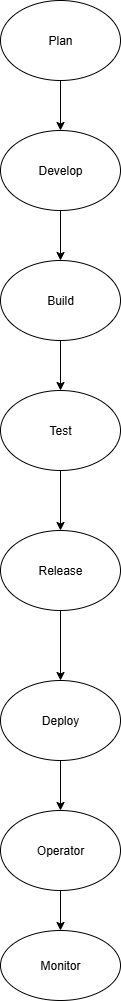

The diagram above was exported from draw.io. Its source (the exported page's mxGraphModel, read from the mxfile embedded in the PNG):
<mxGraphModel dx="1034" dy="570" grid="1" gridSize="10" guides="1" tooltips="1" connect="1" arrows="1" fold="1" page="1" pageScale="1" pageWidth="850" pageHeight="1100" math="0" shadow="0">
  <root>
    <mxCell id="0" />
    <mxCell id="1" parent="0" />
    <mxCell id="ToC7hx0Fue7SuEZcmwwr-2" value="Monitor" style="ellipse;whiteSpace=wrap;html=1;" parent="1" vertex="1">
      <mxGeometry x="320" y="1180" width="120" height="70" as="geometry" />
    </mxCell>
    <mxCell id="rTxkdliNbidk9mQI37M6-9" value="" style="edgeStyle=orthogonalEdgeStyle;rounded=0;orthogonalLoop=1;jettySize=auto;html=1;" edge="1" parent="1" source="ToC7hx0Fue7SuEZcmwwr-5" target="ToC7hx0Fue7SuEZcmwwr-2">
      <mxGeometry relative="1" as="geometry" />
    </mxCell>
    <mxCell id="ToC7hx0Fue7SuEZcmwwr-5" value="Operator" style="ellipse;whiteSpace=wrap;html=1;" parent="1" vertex="1">
      <mxGeometry x="320" y="1060" width="120" height="80" as="geometry" />
    </mxCell>
    <mxCell id="rTxkdliNbidk9mQI37M6-6" value="" style="edgeStyle=orthogonalEdgeStyle;rounded=0;orthogonalLoop=1;jettySize=auto;html=1;" edge="1" parent="1" source="ToC7hx0Fue7SuEZcmwwr-6" target="ToC7hx0Fue7SuEZcmwwr-5">
      <mxGeometry relative="1" as="geometry" />
    </mxCell>
    <mxCell id="ToC7hx0Fue7SuEZcmwwr-6" value="Deploy" style="ellipse;whiteSpace=wrap;html=1;" parent="1" vertex="1">
      <mxGeometry x="320" y="930" width="120" height="80" as="geometry" />
    </mxCell>
    <mxCell id="rTxkdliNbidk9mQI37M6-5" value="" style="edgeStyle=orthogonalEdgeStyle;rounded=0;orthogonalLoop=1;jettySize=auto;html=1;" edge="1" parent="1" source="ToC7hx0Fue7SuEZcmwwr-7" target="ToC7hx0Fue7SuEZcmwwr-6">
      <mxGeometry relative="1" as="geometry" />
    </mxCell>
    <mxCell id="ToC7hx0Fue7SuEZcmwwr-7" value="Release" style="ellipse;whiteSpace=wrap;html=1;" parent="1" vertex="1">
      <mxGeometry x="320" y="780" width="120" height="80" as="geometry" />
    </mxCell>
    <mxCell id="rTxkdliNbidk9mQI37M6-4" value="" style="edgeStyle=orthogonalEdgeStyle;rounded=0;orthogonalLoop=1;jettySize=auto;html=1;" edge="1" parent="1" source="ToC7hx0Fue7SuEZcmwwr-8" target="ToC7hx0Fue7SuEZcmwwr-7">
      <mxGeometry relative="1" as="geometry" />
    </mxCell>
    <mxCell id="ToC7hx0Fue7SuEZcmwwr-8" value="Test" style="ellipse;whiteSpace=wrap;html=1;" parent="1" vertex="1">
      <mxGeometry x="320" y="640" width="120" height="80" as="geometry" />
    </mxCell>
    <mxCell id="rTxkdliNbidk9mQI37M6-3" value="" style="edgeStyle=orthogonalEdgeStyle;rounded=0;orthogonalLoop=1;jettySize=auto;html=1;" edge="1" parent="1" source="ToC7hx0Fue7SuEZcmwwr-9" target="ToC7hx0Fue7SuEZcmwwr-8">
      <mxGeometry relative="1" as="geometry" />
    </mxCell>
    <mxCell id="ToC7hx0Fue7SuEZcmwwr-9" value="Build" style="ellipse;whiteSpace=wrap;html=1;" parent="1" vertex="1">
      <mxGeometry x="320" y="510" width="120" height="80" as="geometry" />
    </mxCell>
    <mxCell id="rTxkdliNbidk9mQI37M6-2" value="" style="edgeStyle=orthogonalEdgeStyle;rounded=0;orthogonalLoop=1;jettySize=auto;html=1;" edge="1" parent="1" source="ToC7hx0Fue7SuEZcmwwr-10" target="ToC7hx0Fue7SuEZcmwwr-9">
      <mxGeometry relative="1" as="geometry" />
    </mxCell>
    <mxCell id="ToC7hx0Fue7SuEZcmwwr-10" value="Develop" style="ellipse;whiteSpace=wrap;html=1;" parent="1" vertex="1">
      <mxGeometry x="320" y="380" width="120" height="80" as="geometry" />
    </mxCell>
    <mxCell id="rTxkdliNbidk9mQI37M6-1" value="" style="edgeStyle=orthogonalEdgeStyle;rounded=0;orthogonalLoop=1;jettySize=auto;html=1;" edge="1" parent="1" source="ToC7hx0Fue7SuEZcmwwr-11" target="ToC7hx0Fue7SuEZcmwwr-10">
      <mxGeometry relative="1" as="geometry" />
    </mxCell>
    <mxCell id="ToC7hx0Fue7SuEZcmwwr-11" value="Plan" style="ellipse;whiteSpace=wrap;html=1;" parent="1" vertex="1">
      <mxGeometry x="320" y="250" width="120" height="80" as="geometry" />
    </mxCell>
  </root>
</mxGraphModel>